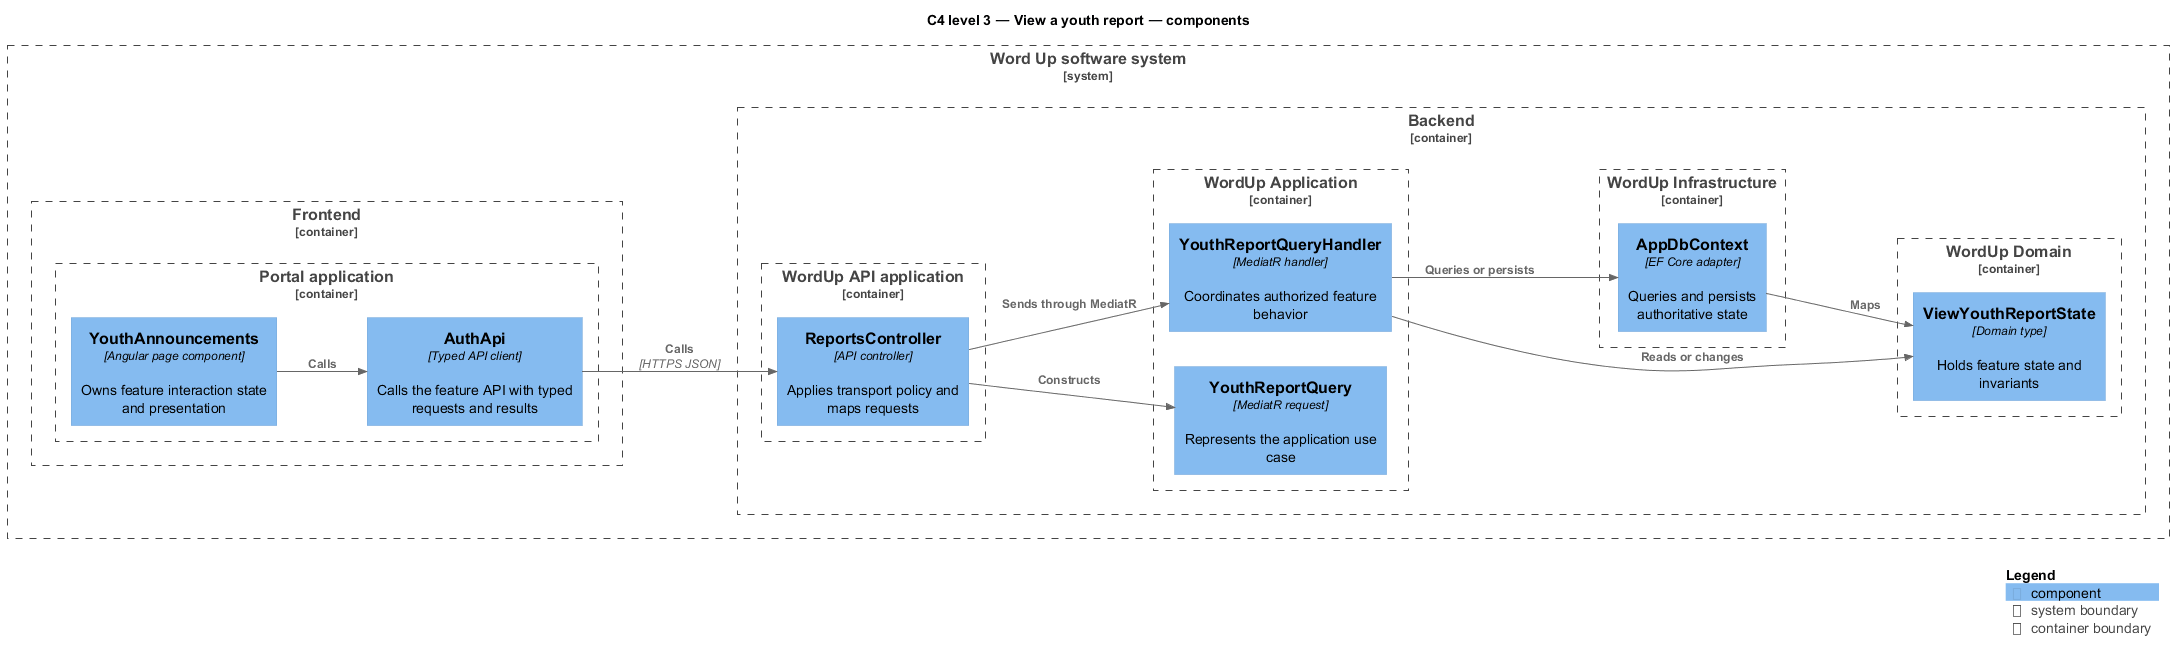

The diagram above was rendered by PlantUML. Its source (embedded in the PNG):
@startuml
!include <C4/C4_Component>
LAYOUT_LEFT_RIGHT()
title C4 level 3 — View a youth report — components
System_Boundary(wordup, "Word Up software system") {
  Container_Boundary(frontend, "Frontend") {
    Container_Boundary(frontend_app, "Portal application") {
      Component(page, "YouthAnnouncements", "Angular page component", "Owns feature interaction state and presentation")
      Component(client, "AuthApi", "Typed API client", "Calls the feature API with typed requests and results")
    }
  }
  Container_Boundary(backend, "Backend") {
    Container_Boundary(api_app, "WordUp API application") {
      Component(controller, "ReportsController", "API controller", "Applies transport policy and maps requests")
    }
    Container_Boundary(application, "WordUp Application") {
      Component(request, "YouthReportQuery", "MediatR request", "Represents the application use case")
      Component(handler, "YouthReportQueryHandler", "MediatR handler", "Coordinates authorized feature behavior")
    }
    Container_Boundary(domain, "WordUp Domain") {
      Component(entity, "ViewYouthReportState", "Domain type", "Holds feature state and invariants")
    }
    Container_Boundary(infrastructure, "WordUp Infrastructure") {
      Component(persistence, "AppDbContext", "EF Core adapter", "Queries and persists authoritative state")
    }
  }
}
Rel(page, client, "Calls")
Rel(client, controller, "Calls", "HTTPS JSON")
Rel(controller, request, "Constructs")
Rel(controller, handler, "Sends through MediatR")
Rel(handler, entity, "Reads or changes")
Rel(handler, persistence, "Queries or persists")
Rel(persistence, entity, "Maps")
SHOW_LEGEND()
@enduml